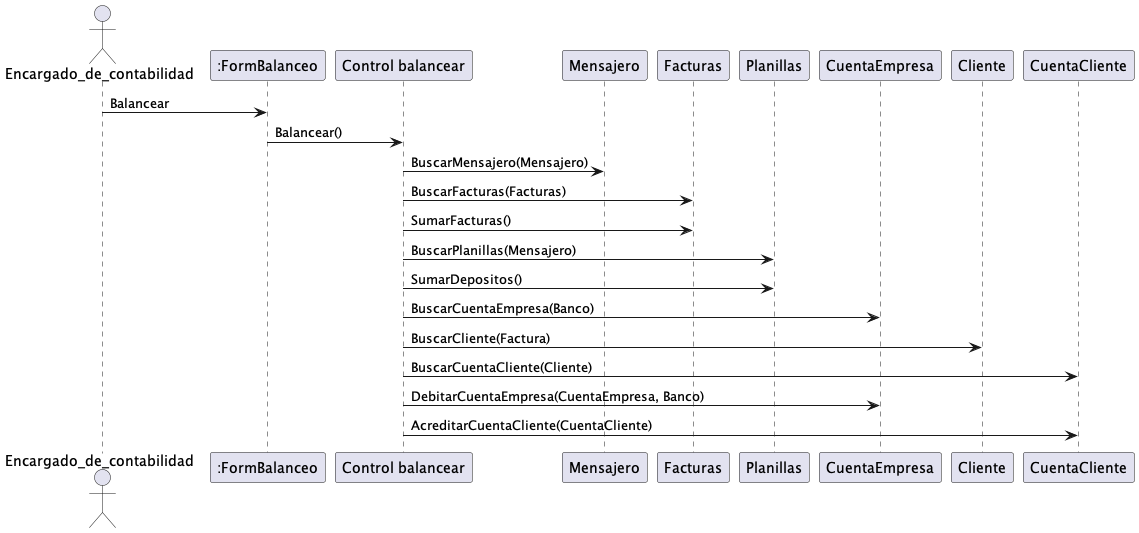

The diagram above was rendered by PlantUML. Its source (embedded in the PNG):
@startuml 3. Balancear facturas y depositos

actor Encargado_de_contabilidad


Encargado_de_contabilidad -> ":FormBalanceo":Balancear


":FormBalanceo" -> "Control balancear": Balancear()
"Control balancear" -> "Mensajero":BuscarMensajero(Mensajero)
"Control balancear" -> "Facturas": BuscarFacturas(Facturas)
"Control balancear" -> "Facturas": SumarFacturas()
"Control balancear" -> "Planillas": BuscarPlanillas(Mensajero)
"Control balancear" -> "Planillas": SumarDepositos()
"Control balancear" -> "CuentaEmpresa": BuscarCuentaEmpresa(Banco)
"Control balancear" -> "Cliente": BuscarCliente(Factura)
"Control balancear" -> "CuentaCliente": BuscarCuentaCliente(Cliente)
"Control balancear" -> "CuentaEmpresa": DebitarCuentaEmpresa(CuentaEmpresa, Banco)
"Control balancear" -> "CuentaCliente": AcreditarCuentaCliente(CuentaCliente)







@enduml